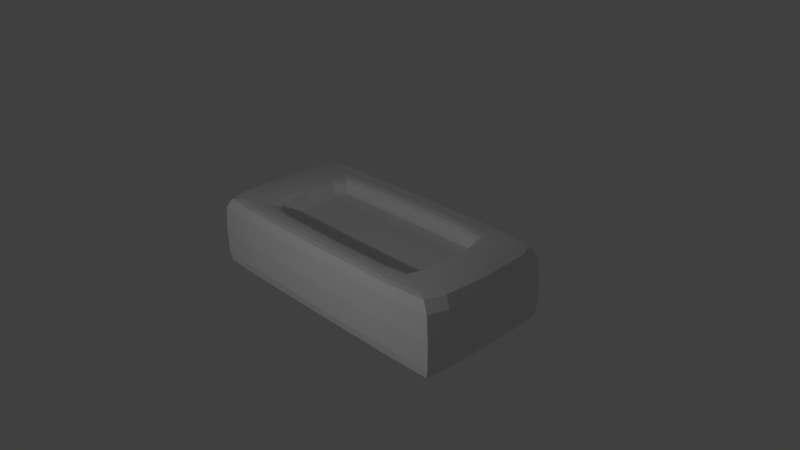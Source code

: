 # Source: Brick.blend  (saved by Blender 2.73.0; exported with 4.5.12 LTS)
import bpy
from mathutils import Matrix  # noqa: F401  (used for matrix-valued properties, if any)

bpy.ops.wm.read_factory_settings(use_empty=True)
scene = bpy.context.scene
scene.name = 'Scene'

# ---- collections
col_collection_1 = bpy.data.collections.new('Collection 1'); scene.collection.children.link(col_collection_1)

# ---- materials (node trees are filled in below, after node groups)
mat_material = bpy.data.materials.new('Material')
mat_material.alpha_threshold = 0.0
mat_material.use_transparent_shadow = False
mat_material.roughness = 0.5
mat_material.line_color = (0.0, 0.0, 0.0, 1.0)

# ---- material node trees

# ---- world
world_world = bpy.data.worlds.new('World'); scene.world = world_world
world_world.color = (0.05088, 0.05088, 0.05088)
world_world.use_sun_shadow = False
world_world.sun_shadow_jitter_overblur = 0.0
world_world.cycles.sampling_method = 'MANUAL'
world_world.cycles.sample_map_resolution = 256

# ---- cameras
cam_camera = bpy.data.cameras.new('Camera')
cam_camera.clip_end = 100.0
cam_camera.lens = 35.0
cam_camera.sensor_width = 32.0
cam_camera.sensor_height = 18.0
cam_camera.ortho_scale = 7.314
cam_camera.dof.focus_distance = 0.0
cam_camera.dof.aperture_fstop = 128.0

# ---- lights
light_lamp_004 = bpy.data.lights.new('Lamp.004', 'POINT')
light_lamp_004.transmission_factor = 0.0
light_lamp_004.cutoff_distance = 30.0
light_lamp_004.energy = 100.0
light_lamp_004.shadow_buffer_clip_start = 1.001
light_lamp_004.shadow_soft_size = 0.1
light_lamp_004.shadow_maximum_resolution = 0.006
light_lamp_004.use_absolute_resolution = True
light_lamp_004.cycles.use_multiple_importance_sampling = False
light_lamp_002 = bpy.data.lights.new('Lamp.002', 'POINT')
light_lamp_002.transmission_factor = 0.0
light_lamp_002.cutoff_distance = 30.0
light_lamp_002.energy = 100.0
light_lamp_002.shadow_buffer_clip_start = 1.001
light_lamp_002.shadow_soft_size = 0.1
light_lamp_002.shadow_maximum_resolution = 0.006
light_lamp_002.use_absolute_resolution = True
light_lamp_002.cycles.use_multiple_importance_sampling = False

# ---- meshes
me_cube = bpy.data.meshes.new('Cube')
me_cube.from_pydata([(2.235e-07, 1.0, 0.0), (1.192e-07, 0.6361, 0.7531), (-2.98e-07, -1.0, 0.0), (-1.0, 2.086e-07, 0.0), (1.639e-07, 0.818, 1.0), (1.0, -2.831e-07, 0.0), (-1.192e-07, -1.937e-07, 0.5062), (-0.818, 1.49e-07, 1.0), (0.818, -5.364e-07, 1.0), (-4.768e-07, -0.818, 1.0), (-0.6361, 8.941e-08, 0.7531), (0.6361, -4.47e-07, 0.7531), (-3.874e-07, -0.6361, 0.7531), (0.9333, 0.9333, -0.9333), (0.9333, -0.9333, -0.9333), (-0.9333, -0.9333, -0.9333), (-0.9333, 0.9333, -0.9333), (0.8896, 0.8896, 0.95), (0.8896, -0.8896, 0.95), (-0.8896, -0.8896, 0.95), (-0.8896, 0.8896, 0.95), (0.6257, 0.6257, 0.95), (0.6257, -0.6257, 0.95), (-0.6257, -0.6257, 0.95), (-0.6257, 0.6257, 0.95), (0.5694, 0.5694, 0.5728), (0.5694, -0.5694, 0.5728), (-0.5694, -0.5694, 0.5728), (-0.5694, 0.5694, 0.5728), (0.95, -2.98e-08, -0.95), (1.788e-07, 0.95, -0.95), (0.95, 0.95, 0.0), (-7.451e-08, -0.95, -0.95), (0.95, -0.95, 0.0), (-0.95, 2.682e-07, -0.95), (-0.95, -0.95, 0.0), (-0.95, 0.95, 0.0), (0.95, -5.513e-07, 0.95), (2.384e-07, 0.95, 0.95), (-4.917e-07, -0.95, 0.95), (-0.95, 1.788e-07, 0.95), (0.6861, -4.768e-07, 0.95), (1.192e-07, 0.6861, 0.95), (-4.172e-07, -0.6861, 0.95), (-0.6861, 1.043e-07, 0.95), (-0.7473, 0.7473, 1.0), (-0.7473, -0.7473, 1.0), (0.7473, -0.7473, 1.0), (0.7473, 0.7473, 1.0), (0.5861, -4.172e-07, 0.5562), (1.043e-07, 0.5861, 0.5562), (-3.576e-07, -0.5861, 0.5562), (-0.5861, 5.96e-08, 0.5562), (-0.5861, 0.5861, 0.7531), (-0.5861, -0.5861, 0.7531), (0.5861, -0.5861, 0.7531), (0.5861, 0.5861, 0.7531), (5.96e-08, 1.192e-07, -1.0), (0.6833, 0.9458, -0.9458), (0.9458, 0.9458, -0.6833), (0.9458, 0.6833, -0.9458), (0.6833, -0.9458, -0.9458), (0.9458, -0.6833, -0.9458), (0.9458, -0.9458, -0.6833), (-0.9458, -0.6833, -0.9458), (-0.6833, -0.9458, -0.9458), (-0.9458, -0.9458, -0.6833), (-0.9458, 0.6833, -0.9458), (-0.9458, 0.9458, -0.6833), (-0.6833, 0.9458, -0.9458), (0.9349, 0.6371, 0.95), (0.9349, 0.9349, 0.6875), (0.6371, 0.9349, 0.95), (0.8239, 0.8239, 0.9875), (0.8239, -0.8239, 0.9875), (0.6371, -0.9349, 0.95), (0.9349, -0.9349, 0.6875), (0.9349, -0.6371, 0.95), (-0.8239, -0.8239, 0.9875), (-0.9349, -0.6371, 0.95), (-0.9349, -0.9349, 0.6875), (-0.6371, -0.9349, 0.95), (-0.6371, 0.9349, 0.95), (-0.9349, 0.9349, 0.6875), (-0.9349, 0.6371, 0.95), (-0.8239, 0.8239, 0.9875), (0.4391, 0.671, 0.95), (0.596, 0.596, 0.8758), (0.671, 0.4391, 0.95), (0.6759, 0.6759, 0.9875), (0.6759, -0.6759, 0.9875), (0.671, -0.4391, 0.95), (0.596, -0.596, 0.8758), (0.4391, -0.671, 0.95), (-0.6759, -0.6759, 0.9875), (-0.4391, -0.671, 0.95), (-0.596, -0.596, 0.8758), (-0.671, -0.4391, 0.95), (-0.671, 0.4391, 0.95), (-0.596, 0.596, 0.8758), (-0.4391, 0.671, 0.95), (-0.6759, 0.6759, 0.9875), (0.4104, 0.5819, 0.5603), (0.5819, 0.4104, 0.5603), (0.5819, 0.5819, 0.6346), (0.4104, -0.5819, 0.5603), (0.5819, -0.5819, 0.6346), (0.5819, -0.4104, 0.5603), (-0.5819, -0.4104, 0.5603), (-0.5819, -0.5819, 0.6346), (-0.4104, -0.5819, 0.5603), (-0.5819, 0.4104, 0.5603), (-0.4104, 0.5819, 0.5603), (-0.5819, 0.5819, 0.6346), (0.9875, -9.313e-08, -0.6875), (0.6875, 7.451e-09, -0.9875), (1.49e-07, 0.6875, -0.9875), (1.9e-07, 0.9875, -0.6875), (0.6875, 0.9875, 0.0), (0.9875, 0.6875, 0.0), (-1.378e-07, -0.9875, -0.6875), (-3.353e-08, -0.6875, -0.9875), (0.9875, -0.6875, 0.0), (0.6875, -0.9875, 0.0), (-0.9875, 2.533e-07, -0.6875), (-0.6875, 2.31e-07, -0.9875), (-0.6875, -0.9875, 0.0), (-0.9875, -0.6875, 0.0), (-0.9875, 0.6875, 0.0), (-0.6875, 0.9875, 0.0), (0.892, -5.551e-07, 0.9875), (0.9875, -4.768e-07, 0.6875), (2.496e-07, 0.9875, 0.6875), (2.049e-07, 0.892, 0.9875), (-4.955e-07, -0.892, 0.9875), (-4.359e-07, -0.9875, 0.6875), (-0.892, 1.714e-07, 0.9875), (-0.9875, 1.863e-07, 0.6875), (0.6486, -4.545e-07, 0.8758), (0.7441, -5.066e-07, 0.9875), (1.304e-07, 0.7441, 0.9875), (1.192e-07, 0.6486, 0.8758), (-3.949e-07, -0.6486, 0.8758), (-4.47e-07, -0.7441, 0.9875), (-0.6486, 9.313e-08, 0.8758), (-0.7441, 1.229e-07, 0.9875), (-0.5251, 0.8004, 1.0), (-0.8004, 0.5251, 1.0), (-0.5251, -0.8004, 1.0), (-0.8004, -0.5251, 1.0), (0.8004, -0.5251, 1.0), (0.5251, -0.8004, 1.0), (0.8004, 0.5251, 1.0), (0.5251, 0.8004, 1.0), (0.4146, -3.465e-07, 0.5187), (0.6236, -4.396e-07, 0.6304), (1.155e-07, 0.6236, 0.6304), (4.098e-08, 0.4146, 0.5187), (-2.831e-07, -0.4146, 0.5187), (-3.8e-07, -0.6236, 0.6304), (-0.4146, -1.863e-08, 0.5187), (-0.6236, 8.196e-08, 0.6304), (-0.4146, 0.6236, 0.7531), (-0.6236, 0.4146, 0.7531), (-0.4146, -0.6236, 0.7531), (-0.6236, -0.4146, 0.7531), (0.6236, -0.4146, 0.7531), (0.4146, -0.6236, 0.7531), (0.6236, 0.4146, 0.7531), (0.4146, 0.6236, 0.7531), (0.6865, 0.9771, -0.6865), (0.9771, 0.6865, -0.6865), (0.6865, 0.6865, -0.9771), (0.6865, -0.6865, -0.9771), (0.9771, -0.6865, -0.6865), (0.6865, -0.9771, -0.6865), (-0.6865, -0.6865, -0.9771), (-0.6865, -0.9771, -0.6865), (-0.9771, -0.6865, -0.6865), (-0.9771, 0.6865, -0.6865), (-0.6865, 0.9771, -0.6865), (-0.6865, 0.6865, -0.9771), (0.9744, 0.6749, 0.6875), (0.6749, 0.9744, 0.6875), (0.5839, 0.875, 0.9875), (0.875, 0.5839, 0.9875), (0.5839, -0.875, 0.9875), (0.6749, -0.9744, 0.6875), (0.9744, -0.6749, 0.6875), (0.875, -0.5839, 0.9875), (-0.875, -0.5839, 0.9875), (-0.9744, -0.6749, 0.6875), (-0.6749, -0.9744, 0.6875), (-0.5839, -0.875, 0.9875), (-0.6749, 0.9744, 0.6875), (-0.9744, 0.6749, 0.6875), (-0.875, 0.5839, 0.9875), (-0.5839, 0.875, 0.9875), (0.4207, 0.6354, 0.8758), (0.6354, 0.4207, 0.8758), (0.727, 0.4729, 0.9875), (0.4729, 0.727, 0.9875), (0.727, -0.4729, 0.9875), (0.6354, -0.4207, 0.8758), (0.4207, -0.6354, 0.8758), (0.4729, -0.727, 0.9875), (-0.4729, -0.727, 0.9875), (-0.4207, -0.6354, 0.8758), (-0.6354, -0.4207, 0.8758), (-0.727, -0.4729, 0.9875), (-0.6354, 0.4207, 0.8758), (-0.4207, 0.6354, 0.8758), (-0.4729, 0.727, 0.9875), (-0.727, 0.4729, 0.9875), (0.4135, 0.4135, 0.5291), (0.6132, 0.4135, 0.6314), (0.4135, 0.6132, 0.6314), (0.4135, -0.6132, 0.6314), (0.6132, -0.4135, 0.6314), (0.4135, -0.4135, 0.5291), (-0.6132, -0.4135, 0.6314), (-0.4135, -0.6132, 0.6314), (-0.4135, -0.4135, 0.5291), (-0.4135, 0.4135, 0.5291), (-0.4135, 0.6132, 0.6314), (-0.6132, 0.4135, 0.6314)], [], [(0, 132, 183, 118), (0, 118, 170, 117), (0, 117, 180, 129), (0, 129, 194, 132), (1, 169, 198, 141), (1, 141, 211, 162), (1, 162, 224, 156), (1, 156, 216, 169), (2, 120, 175, 123), (2, 123, 187, 135), (2, 135, 192, 126), (2, 126, 177, 120), (3, 124, 178, 127), (3, 127, 191, 137), (3, 137, 195, 128), (3, 128, 179, 124), (4, 153, 184, 133), (4, 133, 197, 146), (4, 146, 212, 140), (4, 140, 201, 153), (5, 114, 171, 119), (5, 119, 182, 131), (5, 131, 188, 122), (5, 122, 174, 114), (6, 154, 214, 157), (6, 157, 223, 160), (6, 160, 222, 158), (6, 158, 219, 154), (7, 147, 196, 136), (7, 136, 190, 149), (7, 149, 209, 145), (7, 145, 213, 147), (8, 150, 189, 130), (8, 130, 185, 152), (8, 152, 200, 139), (8, 139, 202, 150), (9, 148, 193, 134), (9, 134, 186, 151), (9, 151, 205, 143), (9, 143, 206, 148), (10, 163, 210, 144), (10, 144, 208, 165), (10, 165, 220, 161), (10, 161, 225, 163), (11, 166, 203, 138), (11, 138, 199, 168), (11, 168, 215, 155), (11, 155, 218, 166), (12, 164, 207, 142), (12, 142, 204, 167), (12, 167, 217, 159), (12, 159, 221, 164), (13, 58, 170, 59), (13, 59, 171, 60), (13, 60, 172, 58), (14, 61, 173, 62), (14, 62, 174, 63), (14, 63, 175, 61), (15, 64, 176, 65), (15, 65, 177, 66), (15, 66, 178, 64), (16, 67, 179, 68), (16, 68, 180, 69), (16, 69, 181, 67), (17, 70, 182, 71), (17, 71, 183, 72), (17, 72, 184, 73), (17, 73, 185, 70), (18, 74, 186, 75), (18, 75, 187, 76), (18, 76, 188, 77), (18, 77, 189, 74), (19, 78, 190, 79), (19, 79, 191, 80), (19, 80, 192, 81), (19, 81, 193, 78), (20, 82, 194, 83), (20, 83, 195, 84), (20, 84, 196, 85), (20, 85, 197, 82), (21, 86, 198, 87), (21, 87, 199, 88), (21, 88, 200, 89), (21, 89, 201, 86), (22, 90, 202, 91), (22, 91, 203, 92), (22, 92, 204, 93), (22, 93, 205, 90), (23, 94, 206, 95), (23, 95, 207, 96), (23, 96, 208, 97), (23, 97, 209, 94), (24, 98, 210, 99), (24, 99, 211, 100), (24, 100, 212, 101), (24, 101, 213, 98), (25, 102, 214, 103), (25, 103, 215, 104), (25, 104, 216, 102), (26, 105, 217, 106), (26, 106, 218, 107), (26, 107, 219, 105), (27, 108, 220, 109), (27, 109, 221, 110), (27, 110, 222, 108), (28, 111, 223, 112), (28, 112, 224, 113), (28, 113, 225, 111), (29, 60, 171, 114), (29, 114, 174, 62), (29, 62, 173, 115), (29, 115, 172, 60), (30, 58, 172, 116), (30, 116, 181, 69), (30, 69, 180, 117), (30, 117, 170, 58), (31, 59, 170, 118), (31, 118, 183, 71), (31, 71, 182, 119), (31, 119, 171, 59), (32, 61, 175, 120), (32, 120, 177, 65), (32, 65, 176, 121), (32, 121, 173, 61), (33, 63, 174, 122), (33, 122, 188, 76), (33, 76, 187, 123), (33, 123, 175, 63), (34, 64, 178, 124), (34, 124, 179, 67), (34, 67, 181, 125), (34, 125, 176, 64), (35, 66, 177, 126), (35, 126, 192, 80), (35, 80, 191, 127), (35, 127, 178, 66), (36, 68, 179, 128), (36, 128, 195, 83), (36, 83, 194, 129), (36, 129, 180, 68), (37, 70, 185, 130), (37, 130, 189, 77), (37, 77, 188, 131), (37, 131, 182, 70), (38, 72, 183, 132), (38, 132, 194, 82), (38, 82, 197, 133), (38, 133, 184, 72), (39, 75, 186, 134), (39, 134, 193, 81), (39, 81, 192, 135), (39, 135, 187, 75), (40, 79, 190, 136), (40, 136, 196, 84), (40, 84, 195, 137), (40, 137, 191, 79), (41, 88, 199, 138), (41, 138, 203, 91), (41, 91, 202, 139), (41, 139, 200, 88), (42, 86, 201, 140), (42, 140, 212, 100), (42, 100, 211, 141), (42, 141, 198, 86), (43, 93, 204, 142), (43, 142, 207, 95), (43, 95, 206, 143), (43, 143, 205, 93), (44, 97, 208, 144), (44, 144, 210, 98), (44, 98, 213, 145), (44, 145, 209, 97), (45, 101, 212, 146), (45, 146, 197, 85), (45, 85, 196, 147), (45, 147, 213, 101), (46, 78, 193, 148), (46, 148, 206, 94), (46, 94, 209, 149), (46, 149, 190, 78), (47, 74, 189, 150), (47, 150, 202, 90), (47, 90, 205, 151), (47, 151, 186, 74), (48, 89, 200, 152), (48, 152, 185, 73), (48, 73, 184, 153), (48, 153, 201, 89), (49, 103, 214, 154), (49, 154, 219, 107), (49, 107, 218, 155), (49, 155, 215, 103), (50, 102, 216, 156), (50, 156, 224, 112), (50, 112, 223, 157), (50, 157, 214, 102), (51, 105, 219, 158), (51, 158, 222, 110), (51, 110, 221, 159), (51, 159, 217, 105), (52, 108, 222, 160), (52, 160, 223, 111), (52, 111, 225, 161), (52, 161, 220, 108), (53, 113, 224, 162), (53, 162, 211, 99), (53, 99, 210, 163), (53, 163, 225, 113), (54, 96, 207, 164), (54, 164, 221, 109), (54, 109, 220, 165), (54, 165, 208, 96), (55, 92, 203, 166), (55, 166, 218, 106), (55, 106, 217, 167), (55, 167, 204, 92), (56, 104, 215, 168), (56, 168, 199, 87), (56, 87, 198, 169), (56, 169, 216, 104), (57, 116, 172, 115), (57, 115, 173, 121), (57, 121, 176, 125), (57, 125, 181, 116)])
me_cube.materials.append(mat_material)
me_cube.use_remesh_preserve_volume = False
me_cube.use_remesh_preserve_attributes = False
me_cube.use_mirror_vertex_groups = False
me_cube.update()

# ---- objects
ob_lamp_004 = bpy.data.objects.new('Lamp.004', light_lamp_004)
ob_lamp_002 = bpy.data.objects.new('Lamp.002', light_lamp_002)
ob_cube = bpy.data.objects.new('Cube', me_cube)
ob_camera = bpy.data.objects.new('Camera', cam_camera)

# ---- transforms, parenting, visibility, modifiers, constraints
ob_lamp_004.location = (-0.7477, 6.922, 0.9167)
ob_lamp_004.rotation_euler = (0.6503, 0.05522, 1.866)
ob_lamp_004.scale = (1.0, 1.0, 1.0)
ob_lamp_004.lock_rotations_4d = False
ob_lamp_004.empty_display_type = 'ARROWS'
ob_lamp_004.color = (0.0, 0.0, 0.0, 0.0)
ob_lamp_004.lineart.crease_threshold = 0.0
ob_lamp_002.location = (0.6689, -4.878, 2.436)
ob_lamp_002.rotation_euler = (0.6503, 0.05522, 1.866)
ob_lamp_002.scale = (1.0, 1.0, 1.0)
ob_lamp_002.lock_rotations_4d = False
ob_lamp_002.empty_display_type = 'ARROWS'
ob_lamp_002.color = (0.0, 0.0, 0.0, 0.0)
ob_lamp_002.lineart.crease_threshold = 0.0
ob_cube.location = (0.0, 0.0, 0.0)
ob_cube.scale = (2.038, 1.0, 0.5035)
ob_cube.lock_rotations_4d = False
ob_cube.empty_display_type = 'ARROWS'
ob_cube.lineart.crease_threshold = 0.0
ob_camera.location = (7.481, -6.508, 5.344)
ob_camera.rotation_euler = (1.109, 0.01082, 0.8149)
ob_camera.scale = (1.0, 1.0, 1.0)
ob_camera.lock_rotations_4d = False
ob_camera.empty_display_type = 'ARROWS'
ob_camera.color = (0.0, 0.0, 0.0, 0.0)
ob_camera.display_type = 'WIRE'
ob_camera.lineart.crease_threshold = 0.0

# ---- collection membership
col_collection_1.objects.link(ob_lamp_004)
col_collection_1.objects.link(ob_lamp_002)
col_collection_1.objects.link(ob_cube)
col_collection_1.objects.link(ob_camera)

# ---- scene / render settings (as saved in the file)
scene.camera = ob_camera
scene.frame_start = 1; scene.frame_end = 250; scene.frame_set(1)
scene.render.engine = 'BLENDER_EEVEE_NEXT'
scene.render.resolution_percentage = 50
scene.render.dither_intensity = 0.0
scene.cycles.use_denoising = False
scene.cycles.samples = 10
scene.cycles.sampling_pattern = 'TABULATED_SOBOL'
scene.cycles.light_sampling_threshold = 0.0
scene.cycles.use_adaptive_sampling = False
scene.cycles.use_light_tree = False
scene.cycles.blur_glossy = 0.0
scene.cycles.pixel_filter_type = 'GAUSSIAN'
scene.cycles.sample_clamp_indirect = 0.0
scene.view_settings.view_transform = 'Standard'
bpy.context.view_layer.update()

